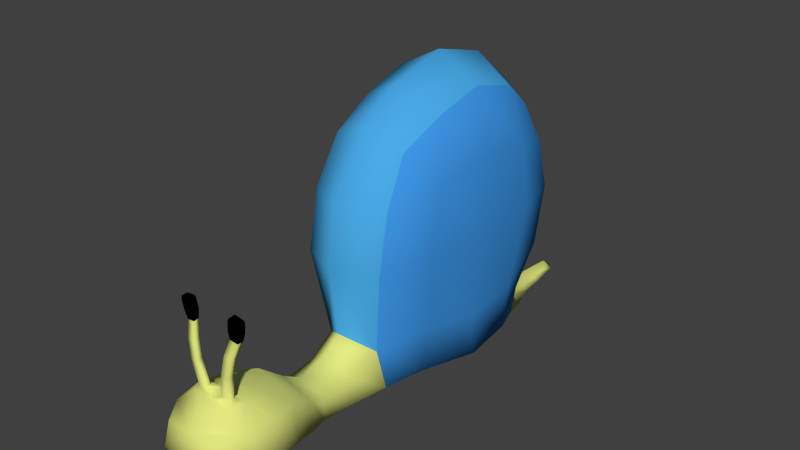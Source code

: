 # Source: Snail.blend  (saved by Blender 2.73.0; exported with 4.5.12 LTS)
import bpy
from mathutils import Matrix  # noqa: F401  (used for matrix-valued properties, if any)

bpy.ops.wm.read_factory_settings(use_empty=True)
scene = bpy.context.scene
scene.name = 'Scene'

# ---- collections
col_collection_1 = bpy.data.collections.new('Collection 1'); scene.collection.children.link(col_collection_1)

# ---- materials (node trees are filled in below, after node groups)
mat_material = bpy.data.materials.new('Material')
mat_material.alpha_threshold = 0.0
mat_material.use_transparent_shadow = False
mat_material.diffuse_color = (0.7544, 0.8, 0.215, 1.0)
mat_material.roughness = 0.5
mat_material.line_color = (0.0, 0.0, 0.0, 1.0)
mat_material_001 = bpy.data.materials.new('Material.001')
mat_material_001.alpha_threshold = 0.0
mat_material_001.use_transparent_shadow = False
mat_material_001.diffuse_color = (0.04955, 0.3111, 0.8, 1.0)
mat_material_001.roughness = 0.5
mat_material_001.specular_intensity = 0.0
mat_material_002 = bpy.data.materials.new('Material.002')
mat_material_002.alpha_threshold = 0.0
mat_material_002.use_transparent_shadow = False
mat_material_002.diffuse_color = (0.06795, 0.4054, 0.8, 1.0)
mat_material_002.roughness = 0.5
mat_material_002.specular_intensity = 0.0
mat_material_003 = bpy.data.materials.new('Material.003')
mat_material_003.alpha_threshold = 0.0
mat_material_003.use_transparent_shadow = False
mat_material_003.diffuse_color = (0.0, 0.0, 0.0, 1.0)
mat_material_003.roughness = 0.5
mat_material_003.specular_intensity = 0.7674

# ---- material node trees

# ---- world
world_world = bpy.data.worlds.new('World'); scene.world = world_world
world_world.color = (0.05088, 0.05088, 0.05088)
world_world.use_sun_shadow = False
world_world.sun_shadow_jitter_overblur = 0.0
world_world.cycles.sampling_method = 'MANUAL'
world_world.cycles.sample_map_resolution = 256

# ---- meshes
me_cube = bpy.data.meshes.new('Cube')
me_cube.from_pydata([(0.2756, -1.009, -1.183), (0.3268, 0.8398, -1.004), (0.3428, -0.8655, 0.9396), (0.3575, 0.7762, 0.8699), (0.4571, -0.001321, -1.27), (0.398, 0.0003192, 1.266), (0.3743, -1.193, -0.003164), (0.4175, 1.089, -6.688e-05), (0.5738, 0.01901, -0.01947), (0.3262, -0.5947, -1.211), (0.3795, -0.4446, 1.142), (0.5152, -0.7337, 0.02826), (0.3928, 0.533, -1.279), (0.398, 0.4455, 1.142), (0.5512, 0.5999, -0.001591), (0.3715, -1.091, 0.5288), (0.425, 0.9403, 0.4921), (0.5271, -1.669e-06, 0.6944), (0.5255, -0.6014, 0.6482), (0.5136, 0.5508, 0.5972), (0.2568, -1.102, -0.7825), (0.4112, 0.9806, -0.5536), (0.4435, -0.04701, -0.8706), (0.4034, -0.6138, -0.7343), (0.4532, 0.5057, -0.805), (0.2675, 0.8656, -1.123), (0.3017, 0.8127, -1.282), (0.1736, 0.9757, -1.208), (0.267, 0.9916, -1.291), (0.1088, 1.266, -1.262), (0.1609, 1.268, -1.316), (0.07763, 1.542, -1.301), (0.1208, 1.537, -1.333), (0.07219, 1.714, -1.309), (0.07945, 1.859, -1.33), (0.2252, -1.367, -1.178), (0.2168, -1.385, -0.9099), (1.192e-07, -1.447, -0.746), (0.2196, -1.7, -1.144), (0.2113, -1.706, -0.9383), (0.2767, -1.899, -1.122), (0.2657, -1.906, -0.8249), (0.356, -2.134, -1.042), (0.3409, -2.144, -0.6795), (0.4041, -2.407, -1.037), (0.3893, -2.418, -0.6543), (0.3385, -2.695, -1.027), (0.3553, -2.691, -0.6606), (0.2589, -2.921, -0.9163), (0.2557, -2.862, -0.7082), (0.2318, -2.533, -0.4977), (0.1949, -2.65, -0.5179), (0.162, -2.573, -0.4742), (0.08472, -2.579, -0.457), (0.1568, -2.624, -0.4747), (0.08288, -2.627, -0.4629), (0.2058, -2.591, -0.2511), (0.1285, -2.597, -0.2339), (0.2006, -2.642, -0.2516), (0.1267, -2.645, -0.2398), (0.2354, -2.576, -0.09179), (0.1581, -2.582, -0.07458), (0.2301, -2.626, -0.09228), (0.1562, -2.63, -0.08052), (0.2687, -2.537, 0.03834), (0.1914, -2.542, 0.05555), (0.2634, -2.587, 0.03784), (0.1895, -2.591, 0.0496), (0.2894, -2.53, 0.1144), (0.1874, -2.537, 0.1372), (0.2825, -2.596, 0.1138), (0.185, -2.601, 0.1293), (0.3037, -2.535, 0.2049), (0.2017, -2.542, 0.2276), (0.2968, -2.601, 0.2043), (0.1992, -2.606, 0.2198), (0.2995, -2.543, 0.2305), (0.2145, -2.549, 0.2494), (0.2937, -2.598, 0.23), (0.2125, -2.602, 0.2429), (-0.2756, -1.009, -1.183), (-0.3268, 0.8398, -1.004), (-0.3428, -0.8655, 0.9396), (-0.3575, 0.7762, 0.8699), (-0.4571, -0.001321, -1.27), (-0.398, 0.0003191, 1.266), (-0.3743, -1.193, -0.003164), (-0.4175, 1.089, -6.688e-05), (-0.5738, 0.01901, -0.01947), (-0.3262, -0.5947, -1.211), (-0.3795, -0.4446, 1.142), (-0.5152, -0.7337, 0.02826), (-0.3928, 0.533, -1.279), (-0.398, 0.4455, 1.142), (-0.5512, 0.5999, -0.001591), (-0.3715, -1.091, 0.5288), (-0.425, 0.9403, 0.4921), (-0.5271, -1.729e-06, 0.6944), (-0.5255, -0.6014, 0.6482), (-0.5136, 0.5508, 0.5972), (-0.2568, -1.102, -0.7825), (-0.4112, 0.9806, -0.5536), (-0.4435, -0.04701, -0.8706), (-0.4034, -0.6138, -0.7343), (-0.4532, 0.5057, -0.805), (5.96e-08, -0.9677, -1.308), (-1.192e-07, 1.074, -0.9845), (5.96e-08, -0.9391, 1.087), (-5.96e-08, 0.9917, 0.9575), (-1.164e-10, 0.001061, 1.488), (-4.657e-10, 0.004986, -1.328), (-1.192e-07, 1.356, -0.001677), (1.192e-07, -1.374, 0.008234), (5.96e-08, -0.6819, -1.326), (5.96e-08, -0.5453, 1.335), (-5.96e-08, 0.5474, 1.335), (-5.96e-08, 0.5362, -1.324), (-1.192e-07, 1.217, 0.5312), (1.192e-07, -1.281, 0.5383), (1.192e-07, -1.284, -0.6244), (-1.192e-07, 1.263, -0.5297), (-0.2675, 0.8656, -1.123), (-0.3017, 0.8127, -1.282), (-1.192e-07, 1.01, -1.068), (-5.96e-08, 0.8612, -1.313), (-0.1736, 0.9757, -1.208), (-0.267, 0.9916, -1.291), (-1.192e-07, 1.05, -1.15), (-1.192e-07, 1.033, -1.317), (-0.1088, 1.266, -1.262), (-0.1609, 1.268, -1.316), (-1.192e-07, 1.304, -1.231), (-1.192e-07, 1.293, -1.35), (-0.07763, 1.542, -1.301), (-0.1208, 1.537, -1.333), (-1.192e-07, 1.554, -1.244), (-1.192e-07, 1.545, -1.35), (-0.07219, 1.714, -1.309), (-0.07945, 1.859, -1.33), (-1.192e-07, 1.83, -1.261), (-1.192e-07, 1.947, -1.34), (-0.2252, -1.367, -1.178), (-0.2168, -1.385, -0.9099), (1.192e-07, -1.428, -1.24), (-0.2196, -1.7, -1.144), (-0.2113, -1.706, -0.9383), (1.192e-07, -1.719, -1.191), (1.192e-07, -1.725, -0.8207), (-0.2767, -1.899, -1.122), (-0.2657, -1.906, -0.8249), (1.192e-07, -1.924, -1.184), (1.192e-07, -1.931, -0.6935), (-0.356, -2.134, -1.042), (-0.3409, -2.144, -0.6795), (2.384e-07, -2.168, -1.164), (2.384e-07, -2.178, -0.4903), (-0.4041, -2.407, -1.037), (-0.3893, -2.418, -0.6543), (2.384e-07, -2.449, -1.172), (2.384e-07, -2.46, -0.4323), (-0.3385, -2.695, -1.027), (-0.3553, -2.691, -0.6606), (2.384e-07, -2.726, -1.102), (2.384e-07, -2.735, -0.5108), (-0.2589, -2.921, -0.9163), (-0.2557, -2.862, -0.7082), (2.384e-07, -2.932, -0.9898), (2.384e-07, -2.876, -0.6724), (-0.2318, -2.533, -0.4977), (2.384e-07, -2.52, -0.4761), (-0.1949, -2.65, -0.5179), (2.384e-07, -2.65, -0.5164), (-0.162, -2.573, -0.4742), (-0.08472, -2.579, -0.457), (-0.1568, -2.624, -0.4747), (-0.08288, -2.627, -0.4629), (-0.2058, -2.591, -0.2511), (-0.1285, -2.597, -0.2339), (-0.2006, -2.642, -0.2516), (-0.1267, -2.645, -0.2398), (-0.2354, -2.576, -0.09179), (-0.1581, -2.582, -0.07458), (-0.2301, -2.626, -0.09228), (-0.1562, -2.63, -0.08052), (-0.2687, -2.537, 0.03834), (-0.1914, -2.542, 0.05555), (-0.2634, -2.587, 0.03784), (-0.1895, -2.591, 0.0496), (-0.2894, -2.53, 0.1144), (-0.1874, -2.537, 0.1372), (-0.2825, -2.596, 0.1138), (-0.185, -2.601, 0.1293), (-0.3037, -2.535, 0.2049), (-0.2017, -2.542, 0.2276), (-0.2968, -2.601, 0.2043), (-0.1992, -2.606, 0.2198), (-0.2995, -2.543, 0.2305), (-0.2145, -2.549, 0.2494), (-0.2937, -2.598, 0.23), (-0.2125, -2.602, 0.2429)], [], [(117, 108, 3, 16), (24, 12, 1, 21), (23, 9, 4, 22), (18, 11, 8, 17), (19, 14, 7, 16), (120, 111, 7, 21), (15, 6, 11, 18), (20, 0, 9, 23), (17, 8, 14, 19), (22, 4, 12, 24), (5, 17, 19, 13), (2, 15, 18, 10), (13, 19, 16, 3), (10, 18, 17, 5), (111, 117, 16, 7), (8, 22, 24, 14), (6, 20, 23, 11), (105, 0, 35, 143), (106, 120, 21, 1), (11, 23, 22, 8), (14, 24, 21, 7), (20, 119, 37, 36), (6, 15, 118, 112), (4, 110, 116, 12), (5, 13, 115, 109), (2, 10, 114, 107), (0, 105, 113, 9), (20, 6, 112, 119), (9, 113, 110, 4), (10, 5, 109, 114), (15, 2, 107, 118), (13, 3, 108, 115), (12, 116, 124, 26), (106, 1, 25, 123), (1, 12, 26, 25), (26, 124, 128, 28), (123, 25, 27, 127), (25, 26, 28, 27), (28, 128, 132, 30), (127, 27, 29, 131), (27, 28, 30, 29), (30, 132, 136, 32), (131, 29, 31, 135), (29, 30, 32, 31), (34, 140, 139, 33), (32, 136, 140, 34), (135, 31, 33, 139), (31, 32, 34, 33), (36, 37, 147, 39), (0, 20, 36, 35), (39, 147, 151, 41), (143, 35, 38, 146), (35, 36, 39, 38), (41, 151, 155, 43), (146, 38, 40, 150), (38, 39, 41, 40), (43, 155, 159, 45), (150, 40, 42, 154), (40, 41, 43, 42), (163, 47, 51, 171), (154, 42, 44, 158), (42, 43, 45, 44), (47, 163, 167, 49), (158, 44, 46, 162), (44, 45, 47, 46), (48, 49, 167, 166), (162, 46, 48, 166), (46, 47, 49, 48), (169, 171, 55, 53), (47, 45, 50, 51), (45, 159, 169, 50), (53, 55, 59, 57), (171, 51, 54, 55), (51, 50, 52, 54), (50, 169, 53, 52), (57, 59, 63, 61), (55, 54, 58, 59), (54, 52, 56, 58), (52, 53, 57, 56), (61, 63, 67, 65), (59, 58, 62, 63), (58, 56, 60, 62), (56, 57, 61, 60), (65, 67, 71, 69), (63, 62, 66, 67), (62, 60, 64, 66), (60, 61, 65, 64), (69, 71, 75, 73), (67, 66, 70, 71), (66, 64, 68, 70), (64, 65, 69, 68), (73, 75, 79, 77), (71, 70, 74, 75), (70, 68, 72, 74), (68, 69, 73, 72), (76, 77, 79, 78), (75, 74, 78, 79), (74, 72, 76, 78), (72, 73, 77, 76), (117, 96, 83, 108), (104, 101, 81, 92), (103, 102, 84, 89), (98, 97, 88, 91), (99, 96, 87, 94), (120, 101, 87, 111), (95, 98, 91, 86), (100, 103, 89, 80), (97, 99, 94, 88), (102, 104, 92, 84), (85, 93, 99, 97), (82, 90, 98, 95), (93, 83, 96, 99), (90, 85, 97, 98), (111, 87, 96, 117), (88, 94, 104, 102), (86, 91, 103, 100), (105, 143, 141, 80), (106, 81, 101, 120), (91, 88, 102, 103), (94, 87, 101, 104), (86, 112, 118, 95), (84, 92, 116, 110), (85, 109, 115, 93), (82, 107, 114, 90), (80, 89, 113, 105), (100, 119, 112, 86), (89, 84, 110, 113), (90, 114, 109, 85), (95, 118, 107, 82), (93, 115, 108, 83), (92, 122, 124, 116), (106, 123, 121, 81), (81, 121, 122, 92), (122, 126, 128, 124), (123, 127, 125, 121), (121, 125, 126, 122), (126, 130, 132, 128), (127, 131, 129, 125), (125, 129, 130, 126), (130, 134, 136, 132), (131, 135, 133, 129), (129, 133, 134, 130), (138, 137, 139, 140), (134, 138, 140, 136), (135, 139, 137, 133), (133, 137, 138, 134), (80, 141, 142, 100), (145, 149, 151, 147), (143, 146, 144, 141), (141, 144, 145, 142), (149, 153, 155, 151), (146, 150, 148, 144), (144, 148, 149, 145), (153, 157, 159, 155), (150, 154, 152, 148), (148, 152, 153, 149), (163, 171, 170, 161), (154, 158, 156, 152), (152, 156, 157, 153), (161, 165, 167, 163), (158, 162, 160, 156), (156, 160, 161, 157), (164, 166, 167, 165), (162, 166, 164, 160), (160, 164, 165, 161), (169, 173, 175, 171), (161, 170, 168, 157), (157, 168, 169, 159), (173, 177, 179, 175), (171, 175, 174, 170), (170, 174, 172, 168), (168, 172, 173, 169), (177, 181, 183, 179), (175, 179, 178, 174), (174, 178, 176, 172), (172, 176, 177, 173), (181, 185, 187, 183), (179, 183, 182, 178), (178, 182, 180, 176), (176, 180, 181, 177), (185, 189, 191, 187), (183, 187, 186, 182), (182, 186, 184, 180), (180, 184, 185, 181), (189, 193, 195, 191), (187, 191, 190, 186), (186, 190, 188, 184), (184, 188, 189, 185), (193, 197, 199, 195), (191, 195, 194, 190), (190, 194, 192, 188), (188, 192, 193, 189), (196, 198, 199, 197), (195, 199, 198, 194), (194, 198, 196, 192), (192, 196, 197, 193), (100, 142, 37, 119), (142, 145, 147, 37)])
me_cube.polygons.foreach_set('use_smooth', [True] * 198)
me_cube.polygons.foreach_set('material_index', [2, 1, 1, 1, 1, 2, 1, 1, 1, 1, 1, 1, 1, 1, 2, 1, 1, 0, 2, 1, 1, 0, 2, 1, 2, 2, 1, 2, 1, 2, 2, 2, 1, 2, 2, 0, 0, 0, 0, 0, 0, 0, 0, 0, 0, 0, 0, 0, 0, 0, 0, 0, 0, 0, 0, 0, 0, 0, 0, 0, 0, 0, 0, 0, 0, 0, 0, 0, 0, 0, 0, 0, 0, 0, 0, 0, 0, 0, 0, 0, 0, 0, 0, 3, 0, 0, 0, 3, 3, 3, 3, 3, 3, 3, 3, 3, 3, 3, 3, 2, 1, 1, 1, 1, 2, 1, 1, 1, 1, 1, 1, 1, 1, 2, 1, 1, 0, 2, 1, 1, 2, 1, 2, 2, 1, 2, 1, 2, 2, 2, 1, 2, 2, 0, 0, 0, 0, 0, 0, 0, 0, 0, 0, 0, 0, 0, 0, 0, 0, 0, 0, 0, 0, 0, 0, 0, 0, 0, 0, 0, 0, 0, 0, 0, 0, 0, 0, 0, 0, 0, 0, 0, 0, 0, 0, 0, 0, 0, 0, 0, 3, 0, 0, 0, 3, 3, 3, 3, 3, 3, 3, 3, 3, 3, 3, 3, 0, 0])
me_cube.materials.append(mat_material)
me_cube.materials.append(mat_material_001)
me_cube.materials.append(mat_material_002)
me_cube.materials.append(mat_material_003)
me_cube.use_remesh_preserve_volume = False
me_cube.use_remesh_preserve_attributes = False
me_cube.use_mirror_vertex_groups = False
me_cube.update()

# ---- objects
ob_cube = bpy.data.objects.new('Cube', me_cube)

# ---- transforms, parenting, visibility, modifiers, constraints
ob_cube.location = (0.0, 0.0, 1.365)
ob_cube.lock_rotations_4d = False
ob_cube.empty_display_type = 'ARROWS'
ob_cube.lineart.crease_threshold = 0.0

# ---- collection membership
col_collection_1.objects.link(ob_cube)

# ---- scene / render settings (as saved in the file)
scene.frame_start = 1; scene.frame_end = 250; scene.frame_set(19)
scene.render.engine = 'BLENDER_EEVEE_NEXT'
scene.render.resolution_percentage = 50
scene.render.dither_intensity = 0.0
scene.cycles.use_denoising = False
scene.cycles.samples = 10
scene.cycles.sampling_pattern = 'TABULATED_SOBOL'
scene.cycles.light_sampling_threshold = 0.0
scene.cycles.use_adaptive_sampling = False
scene.cycles.use_light_tree = False
scene.cycles.blur_glossy = 0.0
scene.cycles.pixel_filter_type = 'GAUSSIAN'
scene.cycles.sample_clamp_indirect = 0.0
scene.view_settings.view_transform = 'Standard'
bpy.context.view_layer.update()

# ---- added for rendering (the .blend has no active camera and no usable light): camera, sun
cam_auto = bpy.data.cameras.new('AutoCamera')
cam_auto.lens = 50.0
cam_auto.sensor_width = 36.0
cam_auto.clip_end = 1000.0
ob_auto_camera = bpy.data.objects.new('AutoCamera', cam_auto)
scene.collection.objects.link(ob_auto_camera)
ob_auto_camera.location = (5.3285, -6.8867, 5.69681)
ob_auto_camera.rotation_euler = (1.09748, -7.21219e-08, 0.694738)
scene.camera = ob_auto_camera
light_auto_sun = bpy.data.lights.new('AutoSun', 'SUN')
light_auto_sun.energy = 3.0
light_auto_sun.angle = 0.0523599
ob_auto_sun = bpy.data.objects.new('AutoSun', light_auto_sun)
scene.collection.objects.link(ob_auto_sun)
ob_auto_sun.rotation_euler = (0.872665, 0.174533, 0.523599)
bpy.context.view_layer.update()
